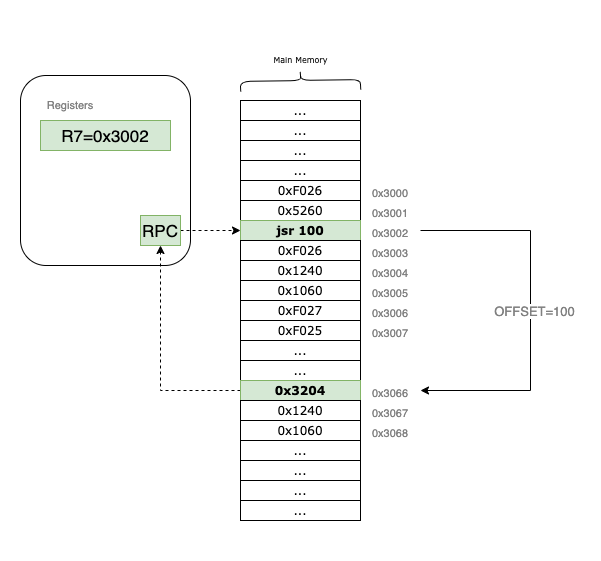

The diagram above was exported from draw.io. Its source (the exported page's mxGraphModel, read from the mxfile embedded in the PNG):
<mxGraphModel dx="1106" dy="892" grid="1" gridSize="10" guides="1" tooltips="1" connect="1" arrows="1" fold="1" page="1" pageScale="1" pageWidth="827" pageHeight="1169" math="0" shadow="0">
  <root>
    <mxCell id="0" />
    <mxCell id="1" parent="0" />
    <mxCell id="kuVhOhOTqHIjEQhxnR2f-23" value="" style="rounded=1;whiteSpace=wrap;html=1;labelBackgroundColor=none;fontSize=11;fontColor=#808080;fillColor=none;" parent="1" vertex="1">
      <mxGeometry x="60" y="315" width="170" height="190" as="geometry" />
    </mxCell>
    <mxCell id="rQF-kg94e7PpYjnTYFAC-100" style="edgeStyle=orthogonalEdgeStyle;rounded=0;orthogonalLoop=1;jettySize=auto;html=1;exitX=1;exitY=0.5;exitDx=0;exitDy=0;entryX=0;entryY=0.5;entryDx=0;entryDy=0;dashed=1;fontFamily=Verdana;fontSize=8;fontColor=#000000;" parent="1" source="4XDJ3RZ_BafD3tyeqq8T-8" target="rQF-kg94e7PpYjnTYFAC-28" edge="1">
      <mxGeometry relative="1" as="geometry">
        <mxPoint x="200" y="450" as="sourcePoint" />
      </mxGeometry>
    </mxCell>
    <mxCell id="rQF-kg94e7PpYjnTYFAC-16" value="" style="rounded=0;whiteSpace=wrap;html=1;fontFamily=Verdana;" parent="1" vertex="1">
      <mxGeometry x="280" y="340" width="120" height="380" as="geometry" />
    </mxCell>
    <mxCell id="rQF-kg94e7PpYjnTYFAC-22" value="..." style="rounded=0;whiteSpace=wrap;html=1;fontFamily=Verdana;" parent="1" vertex="1">
      <mxGeometry x="280" y="340" width="120" height="20" as="geometry" />
    </mxCell>
    <mxCell id="rQF-kg94e7PpYjnTYFAC-23" value="..." style="rounded=0;whiteSpace=wrap;html=1;fontFamily=Verdana;" parent="1" vertex="1">
      <mxGeometry x="280" y="360" width="120" height="20" as="geometry" />
    </mxCell>
    <mxCell id="rQF-kg94e7PpYjnTYFAC-24" value="..." style="rounded=0;whiteSpace=wrap;html=1;fontFamily=Verdana;" parent="1" vertex="1">
      <mxGeometry x="280" y="380" width="120" height="20" as="geometry" />
    </mxCell>
    <mxCell id="rQF-kg94e7PpYjnTYFAC-25" value="..." style="rounded=0;whiteSpace=wrap;html=1;fontFamily=Verdana;" parent="1" vertex="1">
      <mxGeometry x="280" y="400" width="120" height="20" as="geometry" />
    </mxCell>
    <mxCell id="rQF-kg94e7PpYjnTYFAC-26" value="&lt;div style=&quot;font-weight: normal ; font-size: 12px ; line-height: 18px&quot;&gt;&lt;div&gt;&lt;font color=&quot;#000000&quot; style=&quot;background-color: rgb(255 , 255 , 255)&quot;&gt;0xF026&lt;/font&gt;&lt;/div&gt;&lt;/div&gt;" style="rounded=0;whiteSpace=wrap;html=1;fontFamily=Verdana;" parent="1" vertex="1">
      <mxGeometry x="280" y="420" width="120" height="20" as="geometry" />
    </mxCell>
    <mxCell id="rQF-kg94e7PpYjnTYFAC-27" value="&lt;div style=&quot;line-height: 18px;&quot;&gt;&lt;span style=&quot;background-color: rgb(255 , 255 , 255)&quot;&gt;0x5260&lt;/span&gt;&lt;/div&gt;" style="rounded=0;whiteSpace=wrap;html=1;fontFamily=Verdana;" parent="1" vertex="1">
      <mxGeometry x="280" y="440" width="120" height="20" as="geometry" />
    </mxCell>
    <mxCell id="rQF-kg94e7PpYjnTYFAC-28" value="&lt;div style=&quot;line-height: 18px&quot;&gt;jsr 100&lt;/div&gt;" style="rounded=0;whiteSpace=wrap;html=1;fontFamily=Verdana;fillColor=#d5e8d4;strokeColor=#82b366;fontStyle=1" parent="1" vertex="1">
      <mxGeometry x="280" y="460" width="120" height="20" as="geometry" />
    </mxCell>
    <mxCell id="rQF-kg94e7PpYjnTYFAC-29" value="&lt;span style=&quot;background-color: rgb(255, 255, 255);&quot;&gt;0xF026&lt;/span&gt;" style="rounded=0;whiteSpace=wrap;html=1;fontFamily=Verdana;" parent="1" vertex="1">
      <mxGeometry x="280" y="480" width="120" height="20" as="geometry" />
    </mxCell>
    <mxCell id="rQF-kg94e7PpYjnTYFAC-30" value="&lt;div style=&quot;line-height: 18px;&quot;&gt;&lt;span style=&quot;background-color: rgb(255 , 255 , 255)&quot;&gt;0x1240&lt;/span&gt;&lt;/div&gt;" style="rounded=0;whiteSpace=wrap;html=1;fontFamily=Verdana;" parent="1" vertex="1">
      <mxGeometry x="280" y="500" width="120" height="20" as="geometry" />
    </mxCell>
    <mxCell id="rQF-kg94e7PpYjnTYFAC-31" value="&lt;div style=&quot;line-height: 18px;&quot;&gt;&lt;div style=&quot;line-height: 18px;&quot;&gt;&lt;span style=&quot;background-color: rgb(255 , 255 , 255)&quot;&gt;0x1060&lt;/span&gt;&lt;/div&gt;&lt;/div&gt;" style="rounded=0;whiteSpace=wrap;html=1;fontFamily=Verdana;" parent="1" vertex="1">
      <mxGeometry x="280" y="520" width="120" height="20" as="geometry" />
    </mxCell>
    <mxCell id="rQF-kg94e7PpYjnTYFAC-32" value="&lt;div style=&quot;line-height: 18px;&quot;&gt;&lt;span style=&quot;background-color: rgb(255 , 255 , 255)&quot;&gt;0xF027&lt;/span&gt;&lt;/div&gt;" style="rounded=0;whiteSpace=wrap;html=1;fontFamily=Verdana;" parent="1" vertex="1">
      <mxGeometry x="280" y="540" width="120" height="20" as="geometry" />
    </mxCell>
    <mxCell id="rQF-kg94e7PpYjnTYFAC-33" value="&lt;div style=&quot;line-height: 18px;&quot;&gt;&lt;span style=&quot;background-color: rgb(255 , 255 , 255)&quot;&gt;0xF025&lt;/span&gt;&lt;/div&gt;" style="rounded=0;whiteSpace=wrap;html=1;fontFamily=Verdana;" parent="1" vertex="1">
      <mxGeometry x="280" y="560" width="120" height="20" as="geometry" />
    </mxCell>
    <mxCell id="rQF-kg94e7PpYjnTYFAC-34" value="..." style="rounded=0;whiteSpace=wrap;html=1;fontFamily=Verdana;" parent="1" vertex="1">
      <mxGeometry x="280" y="580" width="120" height="20" as="geometry" />
    </mxCell>
    <mxCell id="rQF-kg94e7PpYjnTYFAC-35" value="..." style="rounded=0;whiteSpace=wrap;html=1;fontFamily=Verdana;" parent="1" vertex="1">
      <mxGeometry x="280" y="600" width="120" height="20" as="geometry" />
    </mxCell>
    <mxCell id="N85rAs-psdXrSO-gCwlT-2" style="edgeStyle=orthogonalEdgeStyle;rounded=0;orthogonalLoop=1;jettySize=auto;html=1;exitX=0;exitY=0.5;exitDx=0;exitDy=0;entryX=0.5;entryY=1;entryDx=0;entryDy=0;dashed=1;" edge="1" parent="1" source="rQF-kg94e7PpYjnTYFAC-36" target="4XDJ3RZ_BafD3tyeqq8T-8">
      <mxGeometry relative="1" as="geometry" />
    </mxCell>
    <mxCell id="rQF-kg94e7PpYjnTYFAC-36" value="0x3204" style="rounded=0;whiteSpace=wrap;html=1;fontFamily=Verdana;fillColor=#d5e8d4;strokeColor=#82b366;fontStyle=1" parent="1" vertex="1">
      <mxGeometry x="280" y="620" width="120" height="20" as="geometry" />
    </mxCell>
    <mxCell id="rQF-kg94e7PpYjnTYFAC-37" value="&lt;span style=&quot;background-color: rgb(255 , 255 , 255)&quot;&gt;0x1240&lt;/span&gt;" style="rounded=0;whiteSpace=wrap;html=1;fontFamily=Verdana;" parent="1" vertex="1">
      <mxGeometry x="280" y="640" width="120" height="20" as="geometry" />
    </mxCell>
    <mxCell id="rQF-kg94e7PpYjnTYFAC-38" value="&lt;span style=&quot;background-color: rgb(255 , 255 , 255)&quot;&gt;0x1060&lt;/span&gt;" style="rounded=0;whiteSpace=wrap;html=1;fontFamily=Verdana;" parent="1" vertex="1">
      <mxGeometry x="280" y="660" width="120" height="20" as="geometry" />
    </mxCell>
    <mxCell id="rQF-kg94e7PpYjnTYFAC-39" value="..." style="rounded=0;whiteSpace=wrap;html=1;fontFamily=Verdana;" parent="1" vertex="1">
      <mxGeometry x="280" y="680" width="120" height="20" as="geometry" />
    </mxCell>
    <mxCell id="rQF-kg94e7PpYjnTYFAC-95" value="" style="shape=curlyBracket;whiteSpace=wrap;html=1;rounded=1;labelBackgroundColor=#FFFFFF;fontFamily=Verdana;fontSize=8;fontColor=#000000;strokeColor=#000000;fillColor=#E6E6E6;rotation=89;" parent="1" vertex="1">
      <mxGeometry x="330" y="260" width="20" height="120" as="geometry" />
    </mxCell>
    <mxCell id="rQF-kg94e7PpYjnTYFAC-96" value="Main Memory" style="text;html=1;align=center;verticalAlign=middle;resizable=0;points=[];autosize=1;strokeColor=none;fillColor=none;fontSize=8;fontFamily=Verdana;fontColor=#000000;" parent="1" vertex="1">
      <mxGeometry x="305" y="290" width="70" height="20" as="geometry" />
    </mxCell>
    <mxCell id="4XDJ3RZ_BafD3tyeqq8T-8" value="RPC" style="rounded=0;whiteSpace=wrap;html=1;fontSize=17;fillColor=#d5e8d4;strokeColor=#82b366;" parent="1" vertex="1">
      <mxGeometry x="180" y="455" width="40" height="30" as="geometry" />
    </mxCell>
    <mxCell id="4XDJ3RZ_BafD3tyeqq8T-9" value="&lt;font color=&quot;#808080&quot; style=&quot;font-size: 11px&quot;&gt;0x3000&lt;/font&gt;" style="text;html=1;strokeColor=none;fillColor=none;align=center;verticalAlign=middle;whiteSpace=wrap;rounded=0;fontSize=17;fontColor=#D5E8D4;" parent="1" vertex="1">
      <mxGeometry x="400" y="420" width="60" height="20" as="geometry" />
    </mxCell>
    <mxCell id="4XDJ3RZ_BafD3tyeqq8T-10" value="&lt;font color=&quot;#808080&quot; style=&quot;font-size: 11px&quot;&gt;0x3001&lt;/font&gt;" style="text;html=1;strokeColor=none;fillColor=none;align=center;verticalAlign=middle;whiteSpace=wrap;rounded=0;fontSize=17;fontColor=#D5E8D4;" parent="1" vertex="1">
      <mxGeometry x="400" y="440" width="60" height="20" as="geometry" />
    </mxCell>
    <mxCell id="4XDJ3RZ_BafD3tyeqq8T-23" style="edgeStyle=orthogonalEdgeStyle;rounded=0;orthogonalLoop=1;jettySize=auto;html=1;exitX=1;exitY=0.5;exitDx=0;exitDy=0;entryX=1;entryY=0.5;entryDx=0;entryDy=0;fontSize=11;fontColor=#808080;" parent="1" source="4XDJ3RZ_BafD3tyeqq8T-12" target="4XDJ3RZ_BafD3tyeqq8T-18" edge="1">
      <mxGeometry relative="1" as="geometry">
        <Array as="points">
          <mxPoint x="570" y="470" />
          <mxPoint x="570" y="630" />
        </Array>
      </mxGeometry>
    </mxCell>
    <mxCell id="4XDJ3RZ_BafD3tyeqq8T-26" value="OFFSET=100" style="edgeLabel;html=1;align=center;verticalAlign=middle;resizable=0;points=[];fontSize=13;fontColor=#808080;" parent="4XDJ3RZ_BafD3tyeqq8T-23" vertex="1" connectable="0">
      <mxGeometry x="-0.12" y="3" relative="1" as="geometry">
        <mxPoint y="23" as="offset" />
      </mxGeometry>
    </mxCell>
    <mxCell id="4XDJ3RZ_BafD3tyeqq8T-12" value="&lt;font color=&quot;#808080&quot; style=&quot;font-size: 11px&quot;&gt;0x3002&lt;/font&gt;" style="text;html=1;strokeColor=none;fillColor=none;align=center;verticalAlign=middle;whiteSpace=wrap;rounded=0;fontSize=17;fontColor=#D5E8D4;" parent="1" vertex="1">
      <mxGeometry x="400" y="460" width="60" height="20" as="geometry" />
    </mxCell>
    <mxCell id="4XDJ3RZ_BafD3tyeqq8T-13" value="&lt;font color=&quot;#808080&quot; style=&quot;font-size: 11px&quot;&gt;0x3003&lt;/font&gt;" style="text;html=1;strokeColor=none;fillColor=none;align=center;verticalAlign=middle;whiteSpace=wrap;rounded=0;fontSize=17;fontColor=#D5E8D4;" parent="1" vertex="1">
      <mxGeometry x="400" y="480" width="60" height="20" as="geometry" />
    </mxCell>
    <mxCell id="4XDJ3RZ_BafD3tyeqq8T-14" value="&lt;font color=&quot;#808080&quot; style=&quot;font-size: 11px&quot;&gt;0x3004&lt;/font&gt;" style="text;html=1;strokeColor=none;fillColor=none;align=center;verticalAlign=middle;whiteSpace=wrap;rounded=0;fontSize=17;fontColor=#D5E8D4;" parent="1" vertex="1">
      <mxGeometry x="400" y="500" width="60" height="20" as="geometry" />
    </mxCell>
    <mxCell id="4XDJ3RZ_BafD3tyeqq8T-15" value="&lt;font color=&quot;#808080&quot; style=&quot;font-size: 11px&quot;&gt;0x3005&lt;/font&gt;" style="text;html=1;strokeColor=none;fillColor=none;align=center;verticalAlign=middle;whiteSpace=wrap;rounded=0;fontSize=17;fontColor=#D5E8D4;" parent="1" vertex="1">
      <mxGeometry x="400" y="520" width="60" height="20" as="geometry" />
    </mxCell>
    <mxCell id="4XDJ3RZ_BafD3tyeqq8T-16" value="&lt;font color=&quot;#808080&quot; style=&quot;font-size: 11px&quot;&gt;0x3006&lt;/font&gt;" style="text;html=1;strokeColor=none;fillColor=none;align=center;verticalAlign=middle;whiteSpace=wrap;rounded=0;fontSize=17;fontColor=#D5E8D4;" parent="1" vertex="1">
      <mxGeometry x="400" y="540" width="60" height="20" as="geometry" />
    </mxCell>
    <mxCell id="4XDJ3RZ_BafD3tyeqq8T-17" value="&lt;font color=&quot;#808080&quot; style=&quot;font-size: 11px&quot;&gt;0x3007&lt;/font&gt;" style="text;html=1;strokeColor=none;fillColor=none;align=center;verticalAlign=middle;whiteSpace=wrap;rounded=0;fontSize=17;fontColor=#D5E8D4;" parent="1" vertex="1">
      <mxGeometry x="400" y="560" width="60" height="20" as="geometry" />
    </mxCell>
    <mxCell id="4XDJ3RZ_BafD3tyeqq8T-18" value="&lt;font color=&quot;#808080&quot; style=&quot;font-size: 11px&quot;&gt;0x3066&lt;/font&gt;" style="text;html=1;strokeColor=none;fillColor=none;align=center;verticalAlign=middle;whiteSpace=wrap;rounded=0;fontSize=17;fontColor=#D5E8D4;" parent="1" vertex="1">
      <mxGeometry x="400" y="620" width="60" height="20" as="geometry" />
    </mxCell>
    <mxCell id="4XDJ3RZ_BafD3tyeqq8T-19" value="&lt;font color=&quot;#808080&quot; style=&quot;font-size: 11px&quot;&gt;0x3067&lt;/font&gt;" style="text;html=1;strokeColor=none;fillColor=none;align=center;verticalAlign=middle;whiteSpace=wrap;rounded=0;fontSize=17;fontColor=#D5E8D4;" parent="1" vertex="1">
      <mxGeometry x="400" y="640" width="60" height="20" as="geometry" />
    </mxCell>
    <mxCell id="4XDJ3RZ_BafD3tyeqq8T-20" value="&lt;font color=&quot;#808080&quot; style=&quot;font-size: 11px&quot;&gt;0x3068&lt;/font&gt;" style="text;html=1;strokeColor=none;fillColor=none;align=center;verticalAlign=middle;whiteSpace=wrap;rounded=0;fontSize=17;fontColor=#D5E8D4;" parent="1" vertex="1">
      <mxGeometry x="400" y="660" width="60" height="20" as="geometry" />
    </mxCell>
    <mxCell id="kuVhOhOTqHIjEQhxnR2f-1" value="..." style="rounded=0;whiteSpace=wrap;html=1;fontFamily=Verdana;" parent="1" vertex="1">
      <mxGeometry x="280" y="700" width="120" height="20" as="geometry" />
    </mxCell>
    <mxCell id="kuVhOhOTqHIjEQhxnR2f-2" value="..." style="rounded=0;whiteSpace=wrap;html=1;fontFamily=Verdana;" parent="1" vertex="1">
      <mxGeometry x="280" y="720" width="120" height="20" as="geometry" />
    </mxCell>
    <mxCell id="kuVhOhOTqHIjEQhxnR2f-3" value="..." style="rounded=0;whiteSpace=wrap;html=1;fontFamily=Verdana;" parent="1" vertex="1">
      <mxGeometry x="280" y="740" width="120" height="20" as="geometry" />
    </mxCell>
    <mxCell id="kuVhOhOTqHIjEQhxnR2f-26" value="Registers" style="text;html=1;strokeColor=none;fillColor=none;align=center;verticalAlign=middle;whiteSpace=wrap;rounded=0;labelBackgroundColor=none;fontSize=11;fontColor=#808080;" parent="1" vertex="1">
      <mxGeometry x="80" y="330" width="60" height="30" as="geometry" />
    </mxCell>
    <mxCell id="Ev-YHs0ZNwjBlgpmQGlP-2" value="R7=0x3002" style="rounded=0;whiteSpace=wrap;html=1;fontSize=17;fillColor=#d5e8d4;strokeColor=#82b366;" parent="1" vertex="1">
      <mxGeometry x="80" y="360" width="130" height="30" as="geometry" />
    </mxCell>
    <mxCell id="N85rAs-psdXrSO-gCwlT-3" value="" style="rounded=0;whiteSpace=wrap;html=1;fillColor=none;strokeColor=none;" vertex="1" parent="1">
      <mxGeometry x="40" y="240" width="600" height="560" as="geometry" />
    </mxCell>
  </root>
</mxGraphModel>